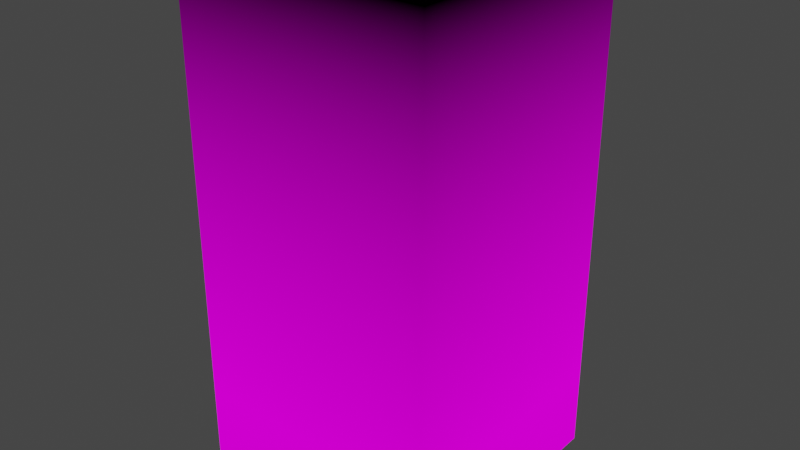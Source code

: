 # Source: tunnle.blend  (saved by Blender 3.2.14; exported with 4.5.12 LTS)
import bpy
from mathutils import Matrix  # noqa: F401  (used for matrix-valued properties, if any)

bpy.ops.wm.read_factory_settings(use_empty=True)
scene = bpy.context.scene
scene.name = 'Scene'

# ---- collections
col_collection = bpy.data.collections.new('Collection'); scene.collection.children.link(col_collection)

# ---- images (referenced by path relative to the original .blend; pixels are not part of the script)
import os
ASSET_DIR = os.environ.get("B2B_ASSET_DIR", "")  # directory of the original .blend (textures are referenced by path, not embedded)
HERE = os.path.dirname(os.path.abspath(__file__))  # packed textures are extracted next to this script under _unpacked/

def load_image(name, relpath, width, height, colorspace="sRGB"):
    """Load a texture the original file referenced (path relative to the .blend, or extracted next to this script)."""
    p = next((c for c in (os.path.join(HERE, relpath), os.path.join(ASSET_DIR, relpath)) if relpath and os.path.exists(c)), "")
    if p:
        img = bpy.data.images.load(p, check_existing=True)
        img.name = name
    else:  # same state as the original file: an image datablock whose file is absent (Cycles renders it pink)
        img = bpy.data.images.new(name, width, height)
        img.source = "FILE"
        img.filepath = "//" + (relpath or name)
    img.colorspace_settings.name = colorspace
    return img
img_download__1__png = load_image('download (1).png', 'download (1).png', 1024, 1024, 'sRGB')
img_untitled = load_image('Untitled', 'tunnle texture.png', 1024, 1024, 'sRGB')

# ---- materials (node trees are filled in below, after node groups)
mat_material = bpy.data.materials.new('Material')
mat_material.alpha_threshold = 0.0
mat_material.line_color = (0.0, 0.0, 0.0, 1.0)

# ---- material node trees
mat_material.use_nodes = True; mat_material.node_tree.nodes.clear()
_N = mat_material.node_tree.nodes; _L = mat_material.node_tree.links
n0 = _N.new('ShaderNodeOutputMaterial'); n0.name = 'Material Output'; n0.location = (692, 300)
n1 = _N.new('ShaderNodeBsdfPrincipled'); n1.name = 'Principled BSDF'; n1.location = (402, 300)
n1.distribution = 'GGX'
n1.subsurface_method = 'RANDOM_WALK_SKIN'
n1.inputs[2].default_value = 0.4
n1.inputs[3].default_value = 1.45
n1.inputs[13].default_value = 0.0
n1.inputs[27].default_value = (0.0, 0.0, 0.0, 1.0)
n1.inputs[28].default_value = 1.0
n2 = _N.new('ShaderNodeTexGradient'); n2.name = 'Gradient Texture'; n2.location = (-398, 365)
n3 = _N.new('ShaderNodeNewGeometry'); n3.name = 'Geometry'; n3.location = (-1065, 425)
n4 = _N.new('ShaderNodeMapping'); n4.name = 'Mapping'; n4.location = (-618, 417)
n4.inputs[1].default_value = (0.9, 0.0, 0.0)
n4.inputs[2].default_value = (0.0, -1.571, 0.0)
n4.inputs[3].default_value = (1.0, 1.0, 0.3)
n5 = _N.new('ShaderNodeUVMap'); n5.name = 'UV Map'; n5.location = (-1040, 60)
n6 = _N.new('ShaderNodeMix'); n6.name = 'Mix'; n6.location = (149, 348)
n6.data_type = 'RGBA'
n6.inputs[6].default_value = (0.0, 0.0, 0.0, 1.0)
n7 = _N.new('ShaderNodeTexImage'); n7.name = 'Image Texture'; n7.location = (-542, 13)
n7.image = img_download__1__png
n8 = _N.new('ShaderNodeValToRGB'); n8.name = 'ColorRamp'; n8.location = (-55, -26)
while len(n8.color_ramp.elements) > 1: n8.color_ramp.elements.remove(n8.color_ramp.elements[-1])
n8.color_ramp.elements[0].position = 0.4764; n8.color_ramp.elements[0].color = (0.3389, 0.3313, 0.3313, 1.0)
_e = n8.color_ramp.elements.new(0.4909); _e.color = (0.2639, 0.2639, 0.2639, 1.0)
n9 = _N.new('ShaderNodeMapping'); n9.name = 'Mapping.001'; n9.location = (-762, 34)
n9.inputs[3].default_value = (8.0, 8.0, 1.0)
n10 = _N.new('ShaderNodeTexImage'); n10.name = 'Image Texture.001'; n10.location = (1071, 236)
n10.image = img_untitled
_L.new(n4.outputs[0], n2.inputs[0])
_L.new(n3.outputs[0], n4.inputs[0])
_L.new(n2.outputs[0], n6.inputs[0])
_L.new(n9.outputs[0], n7.inputs[0])
_L.new(n7.outputs[0], n6.inputs[7])
_L.new(n5.outputs[0], n9.inputs[0])
_L.new(n6.outputs[2], n0.inputs[0])
n0.is_active_output = True

# ---- world
world_world = bpy.data.worlds.new('World'); scene.world = world_world
world_world.use_nodes = True; world_world.node_tree.nodes.clear()
_N = world_world.node_tree.nodes; _L = world_world.node_tree.links
n0 = _N.new('ShaderNodeOutputWorld'); n0.name = 'World Output'; n0.location = (300, 300)
n1 = _N.new('ShaderNodeBackground'); n1.name = 'Background'; n1.location = (10, 300)
n1.inputs[0].default_value = (0.05088, 0.05088, 0.05088, 1.0)
_L.new(n1.outputs[0], n0.inputs[0])
n0.is_active_output = True
world_world.color = (0.05088, 0.05088, 0.05088)
world_world.use_sun_shadow = False
world_world.sun_shadow_jitter_overblur = 0.0

# ---- meshes
me_cube = bpy.data.meshes.new('Cube')
me_cube.from_pydata([(1.0, 1.0, 3.0), (1.0, 1.0, -1.0), (1.0, -1.0, 3.0), (1.0, -1.0, -1.0), (-1.0, 1.0, 3.0), (-1.0, 1.0, -1.0), (-1.0, -1.0, 3.0), (-1.0, -1.0, -1.0)], [], [(0, 2, 6, 4), (3, 7, 6, 2), (7, 5, 4, 6), (1, 3, 2, 0), (5, 1, 0, 4)])
_uv = me_cube.uv_layers.new(name='UVMap')
_uv.uv.foreach_set('vector', [0.625, 0.5, 0.625, 0.75, 0.875, 0.75, 0.875, 0.5, 0.25, 3.874e-07, 2.98e-08, 2.682e-07, 2.98e-08, 1.0, 0.25, 1.0, 1.0, 2.98e-08, 0.75, 2.682e-07, 0.75, 1.0, 1.0, 1.0, 0.5, 2.682e-07, 0.25, 3.874e-07, 0.25, 1.0, 0.5, 1.0, 0.75, 2.682e-07, 0.5, 2.682e-07, 0.5, 1.0, 0.75, 1.0])
me_cube.materials.append(mat_material)
me_cube.use_mirror_vertex_groups = False
me_cube.update()

# ---- objects
ob_cube = bpy.data.objects.new('Cube', me_cube)

# ---- transforms, parenting, visibility, modifiers, constraints
ob_cube.location = (0.0, 0.0, 0.0)
ob_cube.lock_rotations_4d = False
ob_cube.empty_display_type = 'ARROWS'
ob_cube.lineart.crease_threshold = 0.0

# ---- collection membership
col_collection.objects.link(ob_cube)

# ---- scene / render settings (as saved in the file)
scene.frame_start = 1; scene.frame_end = 250; scene.frame_set(1)
scene.render.engine = 'CYCLES'
scene.cycles.sampling_pattern = 'TABULATED_SOBOL'
scene.cycles.use_light_tree = False
scene.view_settings.view_transform = 'Filmic'
bpy.context.view_layer.update()

# ---- added for rendering (the .blend has no active camera and no usable light): camera, sun
cam_auto = bpy.data.cameras.new('AutoCamera')
cam_auto.lens = 50.0
cam_auto.sensor_width = 36.0
cam_auto.clip_end = 1000.0
ob_auto_camera = bpy.data.objects.new('AutoCamera', cam_auto)
scene.collection.objects.link(ob_auto_camera)
ob_auto_camera.location = (4.53266, -5.43919, 4.62613)
ob_auto_camera.rotation_euler = (1.09748, -7.21219e-08, 0.694738)
scene.camera = ob_auto_camera
light_auto_sun = bpy.data.lights.new('AutoSun', 'SUN')
light_auto_sun.energy = 3.0
light_auto_sun.angle = 0.0523599
ob_auto_sun = bpy.data.objects.new('AutoSun', light_auto_sun)
scene.collection.objects.link(ob_auto_sun)
ob_auto_sun.rotation_euler = (0.872665, 0.174533, 0.523599)
bpy.context.view_layer.update()
